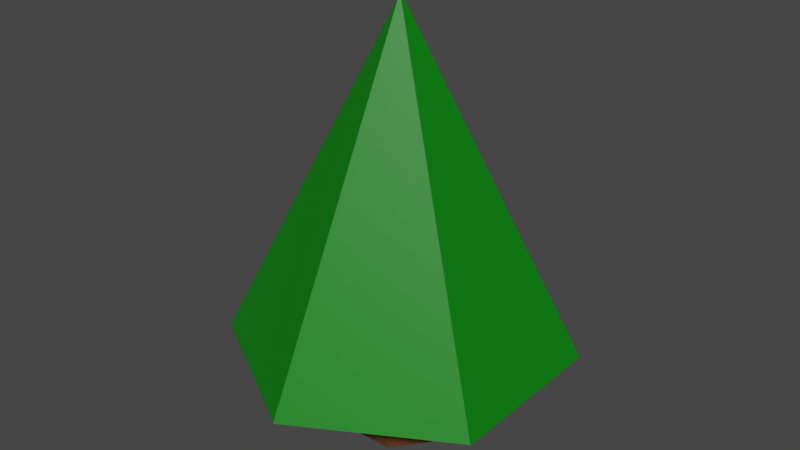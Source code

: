# Source: tree1.blend  (saved by Blender 2.81.16; exported with 4.5.12 LTS)
import bpy
from mathutils import Matrix  # noqa: F401  (used for matrix-valued properties, if any)

bpy.ops.wm.read_factory_settings(use_empty=True)
scene = bpy.context.scene
scene.name = 'Scene'

# ---- collections
col_collection = bpy.data.collections.new('Collection'); scene.collection.children.link(col_collection)

# ---- materials (node trees are filled in below, after node groups)
mat_material_002 = bpy.data.materials.new('Material.002')
mat_material_002.use_transparent_shadow = False
mat_material_001 = bpy.data.materials.new('Material.001')
mat_material_001.use_transparent_shadow = False

# ---- material node trees
mat_material_002.use_nodes = True; mat_material_002.node_tree.nodes.clear()
_N = mat_material_002.node_tree.nodes; _L = mat_material_002.node_tree.links
n0 = _N.new('ShaderNodeOutputMaterial'); n0.name = 'Material Output'; n0.location = (300, 300)
n1 = _N.new('ShaderNodeBsdfPrincipled'); n1.name = 'Principled BSDF'; n1.location = (10, 300)
n1.distribution = 'GGX'
n1.subsurface_method = 'BURLEY'
n1.inputs[0].default_value = (0.0, 0.2079, 0.002739, 1.0)
n1.inputs[3].default_value = 1.45
n1.inputs[27].default_value = (0.0, 0.0, 0.0, 1.0)
n1.inputs[28].default_value = 1.0
_L.new(n1.outputs[0], n0.inputs[0])
n0.is_active_output = True
mat_material_001.use_nodes = True; mat_material_001.node_tree.nodes.clear()
_N = mat_material_001.node_tree.nodes; _L = mat_material_001.node_tree.links
n0 = _N.new('ShaderNodeOutputMaterial'); n0.name = 'Material Output'; n0.location = (300, 300)
n1 = _N.new('ShaderNodeBsdfPrincipled'); n1.name = 'Principled BSDF'; n1.location = (10, 300)
n1.distribution = 'GGX'
n1.subsurface_method = 'BURLEY'
n1.inputs[0].default_value = (0.1025, 0.03664, 0.01401, 1.0)
n1.inputs[3].default_value = 1.45
n1.inputs[27].default_value = (0.0, 0.0, 0.0, 1.0)
n1.inputs[28].default_value = 1.0
_L.new(n1.outputs[0], n0.inputs[0])
n0.is_active_output = True

# ---- world
world_world = bpy.data.worlds.new('World'); scene.world = world_world
world_world.use_nodes = True; world_world.node_tree.nodes.clear()
_N = world_world.node_tree.nodes; _L = world_world.node_tree.links
n0 = _N.new('ShaderNodeOutputWorld'); n0.name = 'World Output'; n0.location = (300, 300)
n1 = _N.new('ShaderNodeBackground'); n1.name = 'Background'; n1.location = (10, 300)
n1.inputs[0].default_value = (0.05088, 0.05088, 0.05088, 1.0)
_L.new(n1.outputs[0], n0.inputs[0])
n0.is_active_output = True
world_world.color = (0.05088, 0.05088, 0.05088)
world_world.use_sun_shadow = False
world_world.sun_shadow_jitter_overblur = 0.0

# ---- meshes
me_cone_001 = bpy.data.meshes.new('Cone.001')
me_cone_001.from_pydata([(0.0, 1.0, -0.7237), (0.866, 0.5, -0.7237), (0.866, -0.5, -0.7237), (-8.742e-08, -1.0, -0.7237), (0.0, 0.0, 1.276), (-0.866, -0.5, -0.7237), (-0.866, 0.5, -0.7237), (0.0, 0.2914, -1.26), (0.0, 0.2914, -0.6774), (0.2278, 0.1817, -1.26), (0.2278, 0.1817, -0.6774), (0.2841, -0.06484, -1.26), (0.2841, -0.06484, -0.6774), (0.1264, -0.2625, -1.26), (0.1264, -0.2625, -0.6774), (-0.1264, -0.2625, -1.26), (-0.1264, -0.2625, -0.6774), (-0.2841, -0.06484, -1.26), (-0.2841, -0.06484, -0.6774), (-0.2278, 0.1817, -1.26), (-0.2278, 0.1817, -0.6774)], [], [(0, 4, 1), (1, 4, 2), (2, 4, 3), (3, 4, 5), (5, 4, 6), (6, 4, 0), (0, 1, 2, 3, 5, 6), (7, 8, 10, 9), (9, 10, 12, 11), (11, 12, 14, 13), (13, 14, 16, 15), (15, 16, 18, 17), (10, 8, 20, 18, 16, 14, 12), (17, 18, 20, 19), (19, 20, 8, 7), (7, 9, 11, 13, 15, 17, 19)])
me_cone_001.polygons.foreach_set('material_index', [0, 0, 0, 0, 0, 0, 0, 1, 1, 1, 1, 1, 1, 1, 1, 1])
_uv = me_cone_001.uv_layers.new(name='UVMap')
_uv.uv.foreach_set('vector', [0.25, 0.49, 0.25, 0.25, 0.4578, 0.37, 0.4578, 0.37, 0.25, 0.25, 0.4578, 0.13, 0.4578, 0.13, 0.25, 0.25, 0.25, 0.01, 0.25, 0.01, 0.25, 0.25, 0.04215, 0.13, 0.04215, 0.13, 0.25, 0.25, 0.04215, 0.37, 0.04215, 0.37, 0.25, 0.25, 0.25, 0.49, 0.75, 0.49, 0.9578, 0.37, 0.9578, 0.13, 0.75, 0.01, 0.5422, 0.13, 0.5422, 0.37, 1.0, 0.5, 1.0, 1.0, 0.8571, 1.0, 0.8571, 0.5, 0.8571, 0.5, 0.8571, 1.0, 0.7143, 1.0, 0.7143, 0.5, 0.7143, 0.5, 0.7143, 1.0, 0.5714, 1.0, 0.5714, 0.5, 0.5714, 0.5, 0.5714, 1.0, 0.4286, 1.0, 0.4286, 0.5, 0.4286, 0.5, 0.4286, 1.0, 0.2857, 1.0, 0.2857, 0.5, 0.4376, 0.3996, 0.25, 0.49, 0.06236, 0.3996, 0.01602, 0.1966, 0.1459, 0.03377, 0.3541, 0.03377, 0.484, 0.1966, 0.2857, 0.5, 0.2857, 1.0, 0.1429, 1.0, 0.1429, 0.5, 0.1429, 0.5, 0.1429, 1.0, 2.98e-08, 1.0, 2.98e-08, 0.5, 0.75, 0.49, 0.9376, 0.3996, 0.984, 0.1966, 0.8541, 0.03377, 0.6459, 0.03377, 0.516, 0.1966, 0.5624, 0.3996])
me_cone_001.materials.append(mat_material_002)
me_cone_001.materials.append(mat_material_001)
me_cone_001.use_remesh_preserve_volume = False
me_cone_001.use_remesh_preserve_attributes = False
me_cone_001.use_mirror_vertex_groups = False
me_cone_001.update()

# ---- objects
ob_cone_001 = bpy.data.objects.new('Cone.001', me_cone_001)

# ---- transforms, parenting, visibility, modifiers, constraints
ob_cone_001.location = (0.0, 0.0, 0.0)
ob_cone_001.lineart.crease_threshold = 0.0

# ---- collection membership
col_collection.objects.link(ob_cone_001)

# ---- scene / render settings (as saved in the file)
scene.frame_start = 1; scene.frame_end = 250; scene.frame_set(1)
scene.render.engine = 'BLENDER_EEVEE_NEXT'
scene.cycles.use_denoising = False
scene.cycles.samples = 128
scene.cycles.sampling_pattern = 'TABULATED_SOBOL'
scene.cycles.use_adaptive_sampling = False
scene.cycles.use_light_tree = False
scene.eevee.use_taa_reprojection = False
scene.view_settings.view_transform = 'Filmic'
bpy.context.view_layer.update()

# ---- added for rendering (the .blend has no active camera and no usable light): camera, sun
cam_auto = bpy.data.cameras.new('AutoCamera')
cam_auto.lens = 50.0
cam_auto.sensor_width = 36.0
cam_auto.clip_end = 1000.0
ob_auto_camera = bpy.data.objects.new('AutoCamera', cam_auto)
scene.collection.objects.link(ob_auto_camera)
ob_auto_camera.location = (3.39114, -4.06937, 2.72097)
ob_auto_camera.rotation_euler = (1.09748, -7.21219e-08, 0.694738)
scene.camera = ob_auto_camera
light_auto_sun = bpy.data.lights.new('AutoSun', 'SUN')
light_auto_sun.energy = 3.0
light_auto_sun.angle = 0.0523599
ob_auto_sun = bpy.data.objects.new('AutoSun', light_auto_sun)
scene.collection.objects.link(ob_auto_sun)
ob_auto_sun.rotation_euler = (0.872665, 0.174533, 0.523599)
bpy.context.view_layer.update()

